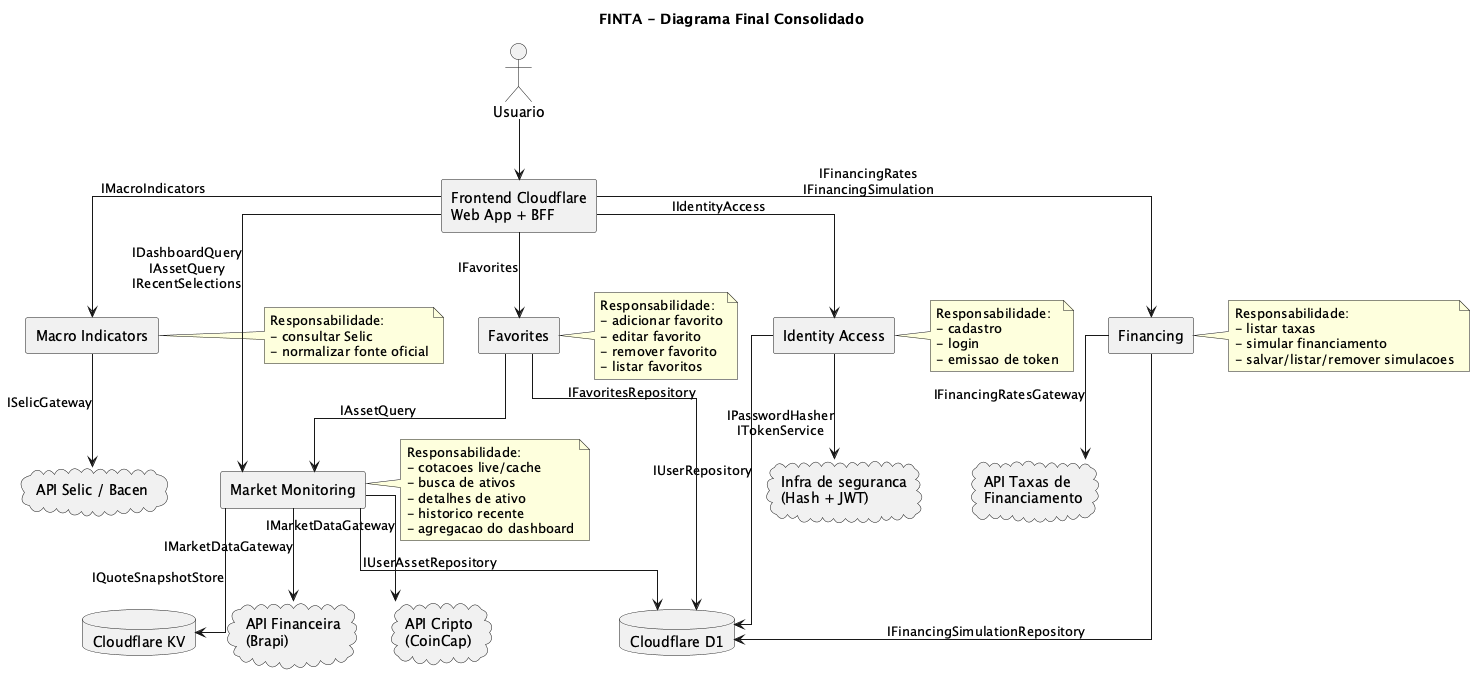

The diagram above was rendered by PlantUML. Its source (embedded in the PNG):
@startuml diagrama-final-consolidado
top to bottom direction
skinparam shadowing false
skinparam componentStyle rectangle
skinparam linetype ortho

title FINTA - Diagrama Final Consolidado

actor "Usuario" as User

component "Frontend Cloudflare\nWeb App + BFF" as Front
component "Identity Access" as Identity
component "Market Monitoring" as Market
component "Favorites" as Favorites
component "Macro Indicators" as Macro
component "Financing" as Financing

database "Cloudflare D1" as D1
database "Cloudflare KV" as KV
cloud "API Financeira\n(Brapi)" as FinanceApi
cloud "API Cripto\n(CoinCap)" as CryptoApi
cloud "API Selic / Bacen" as SelicApi
cloud "API Taxas de\nFinanciamento" as FundingApi
cloud "Infra de seguranca\n(Hash + JWT)" as SecurityInfra

User --> Front

Front --> Identity : IIdentityAccess
Front --> Market : IDashboardQuery\nIAssetQuery\nIRecentSelections
Front --> Favorites : IFavorites
Front --> Macro : IMacroIndicators
Front --> Financing : IFinancingRates\nIFinancingSimulation

Favorites --> Market : IAssetQuery

Identity --> D1 : IUserRepository
Identity --> SecurityInfra : IPasswordHasher\nITokenService

Market --> FinanceApi : IMarketDataGateway
Market --> CryptoApi : IMarketDataGateway
Market --> KV : IQuoteSnapshotStore
Market --> D1 : IUserAssetRepository

Favorites --> D1 : IFavoritesRepository

Macro --> SelicApi : ISelicGateway

Financing --> FundingApi : IFinancingRatesGateway
Financing --> D1 : IFinancingSimulationRepository

note right of Identity
Responsabilidade:
- cadastro
- login
- emissao de token
end note

note right of Market
Responsabilidade:
- cotacoes live/cache
- busca de ativos
- detalhes de ativo
- historico recente
- agregacao do dashboard
end note

note right of Favorites
Responsabilidade:
- adicionar favorito
- editar favorito
- remover favorito
- listar favoritos
end note

note right of Macro
Responsabilidade:
- consultar Selic
- normalizar fonte oficial
end note

note right of Financing
Responsabilidade:
- listar taxas
- simular financiamento
- salvar/listar/remover simulacoes
end note

@enduml